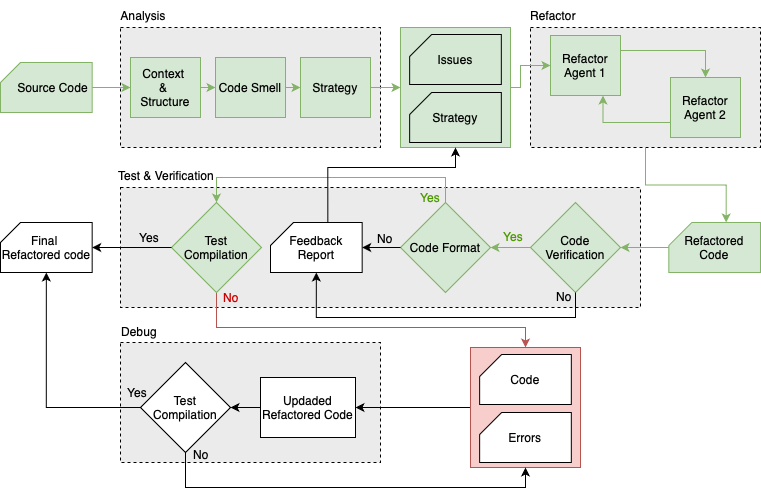

The diagram above was exported from draw.io. Its source (the exported page's mxGraphModel, read from the mxfile embedded in the PNG):
<mxGraphModel dx="1018" dy="697" grid="0" gridSize="10" guides="1" tooltips="1" connect="1" arrows="1" fold="1" page="1" pageScale="1" pageWidth="1100" pageHeight="850" background="none" math="0" shadow="0">
  <root>
    <mxCell id="0" />
    <mxCell id="1" parent="0" />
    <mxCell id="JaI9HBOPEmKjlJpJeQL_-14" value="" style="rounded=0;whiteSpace=wrap;html=1;dashed=1;fillColor=light-dark(#ebebeb, #ededed);" parent="1" vertex="1">
      <mxGeometry x="150" y="425" width="260" height="120" as="geometry" />
    </mxCell>
    <mxCell id="JaI9HBOPEmKjlJpJeQL_-3" value="" style="rounded=0;whiteSpace=wrap;html=1;dashed=1;labelBackgroundColor=#E6E6E6;labelBorderColor=none;fillColor=light-dark(#ebebeb, #272727);" parent="1" vertex="1">
      <mxGeometry x="150" y="110" width="260" height="120" as="geometry" />
    </mxCell>
    <mxCell id="JaI9HBOPEmKjlJpJeQL_-5" value="" style="rounded=0;whiteSpace=wrap;html=1;dashed=1;fillColor=light-dark(#ebebeb, #ededed);" parent="1" vertex="1">
      <mxGeometry x="560" y="110" width="230" height="120" as="geometry" />
    </mxCell>
    <mxCell id="JaI9HBOPEmKjlJpJeQL_-6" value="" style="rounded=0;whiteSpace=wrap;html=1;dashed=1;fillColor=light-dark(#ebebeb, #ededed);" parent="1" vertex="1">
      <mxGeometry x="150" y="270" width="520" height="120" as="geometry" />
    </mxCell>
    <mxCell id="JaI9HBOPEmKjlJpJeQL_-56" style="edgeStyle=orthogonalEdgeStyle;rounded=0;orthogonalLoop=1;jettySize=auto;html=1;exitX=0;exitY=0.5;exitDx=0;exitDy=0;entryX=1;entryY=0.5;entryDx=0;entryDy=0;" parent="1" source="JaI9HBOPEmKjlJpJeQL_-10" target="JaI9HBOPEmKjlJpJeQL_-31" edge="1">
      <mxGeometry relative="1" as="geometry" />
    </mxCell>
    <mxCell id="JaI9HBOPEmKjlJpJeQL_-10" value="" style="rounded=0;whiteSpace=wrap;html=1;fillColor=#f8cecc;strokeColor=#b85450;" parent="1" vertex="1">
      <mxGeometry x="500" y="430" width="110" height="120" as="geometry" />
    </mxCell>
    <mxCell id="JaI9HBOPEmKjlJpJeQL_-33" style="edgeStyle=orthogonalEdgeStyle;rounded=0;orthogonalLoop=1;jettySize=auto;html=1;exitX=0.5;exitY=1;exitDx=0;exitDy=0;exitPerimeter=0;entryX=0;entryY=0.5;entryDx=0;entryDy=0;fillColor=#d5e8d4;strokeColor=#82b366;" parent="1" source="JaI9HBOPEmKjlJpJeQL_-11" target="JaI9HBOPEmKjlJpJeQL_-16" edge="1">
      <mxGeometry relative="1" as="geometry" />
    </mxCell>
    <mxCell id="JaI9HBOPEmKjlJpJeQL_-11" value="&amp;nbsp; &amp;nbsp; Source Code" style="shape=card;whiteSpace=wrap;html=1;direction=south;flipH=1;size=20;fillColor=#d5e8d4;strokeColor=#82b366;" parent="1" vertex="1">
      <mxGeometry x="30" y="145" width="91.67" height="50" as="geometry" />
    </mxCell>
    <mxCell id="JaI9HBOPEmKjlJpJeQL_-12" value="Code" style="shape=card;whiteSpace=wrap;html=1;direction=south;flipH=1;size=22;" parent="1" vertex="1">
      <mxGeometry x="509.15999999999997" y="437" width="91.67" height="50" as="geometry" />
    </mxCell>
    <mxCell id="JaI9HBOPEmKjlJpJeQL_-13" value="Errors" style="shape=card;whiteSpace=wrap;html=1;direction=south;flipH=1;size=22;" parent="1" vertex="1">
      <mxGeometry x="509.15999999999997" y="495" width="91.67" height="50" as="geometry" />
    </mxCell>
    <mxCell id="JaI9HBOPEmKjlJpJeQL_-15" value="Final&amp;nbsp;&lt;div&gt;Refactored code&lt;/div&gt;" style="shape=card;whiteSpace=wrap;html=1;direction=south;flipH=1;size=20;" parent="1" vertex="1">
      <mxGeometry x="30" y="305" width="91.67" height="50" as="geometry" />
    </mxCell>
    <mxCell id="JaI9HBOPEmKjlJpJeQL_-35" style="edgeStyle=orthogonalEdgeStyle;rounded=0;orthogonalLoop=1;jettySize=auto;html=1;exitX=1;exitY=0.5;exitDx=0;exitDy=0;entryX=0;entryY=0.5;entryDx=0;entryDy=0;fillColor=#d5e8d4;strokeColor=#82b366;" parent="1" source="JaI9HBOPEmKjlJpJeQL_-16" target="JaI9HBOPEmKjlJpJeQL_-18" edge="1">
      <mxGeometry relative="1" as="geometry" />
    </mxCell>
    <mxCell id="JaI9HBOPEmKjlJpJeQL_-16" value="Context&amp;nbsp;&lt;div&gt;&amp;amp;&amp;nbsp;&lt;/div&gt;&lt;div&gt;Structure&lt;/div&gt;" style="rounded=0;whiteSpace=wrap;html=1;fillColor=#d5e8d4;strokeColor=#82b366;" parent="1" vertex="1">
      <mxGeometry x="160" y="140" width="70" height="60" as="geometry" />
    </mxCell>
    <mxCell id="JaI9HBOPEmKjlJpJeQL_-17" value="Analysis" style="text;html=1;align=center;verticalAlign=middle;whiteSpace=wrap;rounded=0;" parent="1" vertex="1">
      <mxGeometry x="143" y="83" width="60" height="30" as="geometry" />
    </mxCell>
    <mxCell id="JaI9HBOPEmKjlJpJeQL_-36" style="edgeStyle=orthogonalEdgeStyle;rounded=0;orthogonalLoop=1;jettySize=auto;html=1;exitX=1;exitY=0.5;exitDx=0;exitDy=0;entryX=0;entryY=0.5;entryDx=0;entryDy=0;fillColor=#d5e8d4;strokeColor=#82b366;" parent="1" source="JaI9HBOPEmKjlJpJeQL_-18" target="JaI9HBOPEmKjlJpJeQL_-19" edge="1">
      <mxGeometry relative="1" as="geometry" />
    </mxCell>
    <mxCell id="JaI9HBOPEmKjlJpJeQL_-18" value="Code Smell" style="rounded=0;whiteSpace=wrap;html=1;fillColor=#d5e8d4;strokeColor=#82b366;" parent="1" vertex="1">
      <mxGeometry x="245" y="140" width="70" height="60" as="geometry" />
    </mxCell>
    <mxCell id="JaI9HBOPEmKjlJpJeQL_-37" style="edgeStyle=orthogonalEdgeStyle;rounded=0;orthogonalLoop=1;jettySize=auto;html=1;exitX=1;exitY=0.5;exitDx=0;exitDy=0;entryX=0;entryY=0.5;entryDx=0;entryDy=0;fillColor=#d5e8d4;strokeColor=#82b366;" parent="1" source="JaI9HBOPEmKjlJpJeQL_-19" target="JaI9HBOPEmKjlJpJeQL_-20" edge="1">
      <mxGeometry relative="1" as="geometry" />
    </mxCell>
    <mxCell id="JaI9HBOPEmKjlJpJeQL_-19" value="Strategy" style="rounded=0;whiteSpace=wrap;html=1;fillColor=#d5e8d4;strokeColor=#82b366;" parent="1" vertex="1">
      <mxGeometry x="330" y="140" width="70" height="60" as="geometry" />
    </mxCell>
    <mxCell id="JaI9HBOPEmKjlJpJeQL_-38" style="edgeStyle=orthogonalEdgeStyle;rounded=0;orthogonalLoop=1;jettySize=auto;html=1;exitX=1;exitY=0.5;exitDx=0;exitDy=0;entryX=0;entryY=0.5;entryDx=0;entryDy=0;fillColor=#d5e8d4;strokeColor=#82b366;" parent="1" source="JaI9HBOPEmKjlJpJeQL_-20" target="JaI9HBOPEmKjlJpJeQL_-23" edge="1">
      <mxGeometry relative="1" as="geometry">
        <Array as="points">
          <mxPoint x="550" y="170" />
          <mxPoint x="550" y="148" />
        </Array>
      </mxGeometry>
    </mxCell>
    <mxCell id="JaI9HBOPEmKjlJpJeQL_-20" value="" style="rounded=0;whiteSpace=wrap;html=1;fillColor=#d5e8d4;strokeColor=#82b366;" parent="1" vertex="1">
      <mxGeometry x="430" y="110" width="110" height="120" as="geometry" />
    </mxCell>
    <mxCell id="JaI9HBOPEmKjlJpJeQL_-21" value="Issues" style="shape=card;whiteSpace=wrap;html=1;direction=south;flipH=1;size=22;fillColor=#d5e8d4;strokeColor=light-dark(#000000, #446e2c);" parent="1" vertex="1">
      <mxGeometry x="439.15999999999997" y="117" width="91.67" height="50" as="geometry" />
    </mxCell>
    <mxCell id="JaI9HBOPEmKjlJpJeQL_-22" value="Strategy" style="shape=card;whiteSpace=wrap;html=1;direction=south;flipH=1;size=22;fillColor=#d5e8d4;strokeColor=light-dark(#000000, #446e2c);" parent="1" vertex="1">
      <mxGeometry x="439.15999999999997" y="175" width="91.67" height="50" as="geometry" />
    </mxCell>
    <mxCell id="JaI9HBOPEmKjlJpJeQL_-40" style="edgeStyle=orthogonalEdgeStyle;rounded=0;orthogonalLoop=1;jettySize=auto;html=1;exitX=1;exitY=0.25;exitDx=0;exitDy=0;entryX=0.5;entryY=0;entryDx=0;entryDy=0;fillColor=#d5e8d4;strokeColor=#82b366;" parent="1" source="JaI9HBOPEmKjlJpJeQL_-23" target="JaI9HBOPEmKjlJpJeQL_-25" edge="1">
      <mxGeometry relative="1" as="geometry" />
    </mxCell>
    <mxCell id="JaI9HBOPEmKjlJpJeQL_-23" value="Refactor Agent 1" style="rounded=0;whiteSpace=wrap;html=1;fillColor=#d5e8d4;strokeColor=#82b366;" parent="1" vertex="1">
      <mxGeometry x="580" y="118" width="70" height="60" as="geometry" />
    </mxCell>
    <mxCell id="JaI9HBOPEmKjlJpJeQL_-44" style="edgeStyle=orthogonalEdgeStyle;rounded=0;orthogonalLoop=1;jettySize=auto;html=1;exitX=0;exitY=0.75;exitDx=0;exitDy=0;entryX=0.75;entryY=1;entryDx=0;entryDy=0;fillColor=#d5e8d4;strokeColor=#82b366;" parent="1" source="JaI9HBOPEmKjlJpJeQL_-25" target="JaI9HBOPEmKjlJpJeQL_-23" edge="1">
      <mxGeometry relative="1" as="geometry" />
    </mxCell>
    <mxCell id="JaI9HBOPEmKjlJpJeQL_-25" value="Refactor Agent 2" style="rounded=0;whiteSpace=wrap;html=1;fillColor=#d5e8d4;strokeColor=#82b366;" parent="1" vertex="1">
      <mxGeometry x="700" y="160" width="70" height="60" as="geometry" />
    </mxCell>
    <mxCell id="JaI9HBOPEmKjlJpJeQL_-46" style="edgeStyle=orthogonalEdgeStyle;rounded=0;orthogonalLoop=1;jettySize=auto;html=1;exitX=0.5;exitY=0;exitDx=0;exitDy=0;exitPerimeter=0;entryX=1;entryY=0.5;entryDx=0;entryDy=0;fillColor=#d5e8d4;strokeColor=#82b366;" parent="1" source="JaI9HBOPEmKjlJpJeQL_-26" target="JaI9HBOPEmKjlJpJeQL_-27" edge="1">
      <mxGeometry relative="1" as="geometry" />
    </mxCell>
    <mxCell id="JaI9HBOPEmKjlJpJeQL_-26" value="Refactored Code" style="shape=card;whiteSpace=wrap;html=1;direction=south;flipH=1;size=23;fillColor=#d5e8d4;strokeColor=#82b366;" parent="1" vertex="1">
      <mxGeometry x="698.33" y="305" width="91.67" height="50" as="geometry" />
    </mxCell>
    <mxCell id="JaI9HBOPEmKjlJpJeQL_-47" style="edgeStyle=orthogonalEdgeStyle;rounded=0;orthogonalLoop=1;jettySize=auto;html=1;exitX=0;exitY=0.5;exitDx=0;exitDy=0;entryX=1;entryY=0.5;entryDx=0;entryDy=0;fillColor=#d5e8d4;strokeColor=#82b366;" parent="1" source="JaI9HBOPEmKjlJpJeQL_-27" target="JaI9HBOPEmKjlJpJeQL_-28" edge="1">
      <mxGeometry relative="1" as="geometry" />
    </mxCell>
    <mxCell id="JaI9HBOPEmKjlJpJeQL_-27" value="Code Verification" style="rhombus;whiteSpace=wrap;html=1;fillColor=#d5e8d4;strokeColor=#82b366;" parent="1" vertex="1">
      <mxGeometry x="559.9999999999999" y="285" width="90" height="90" as="geometry" />
    </mxCell>
    <mxCell id="JaI9HBOPEmKjlJpJeQL_-50" style="edgeStyle=orthogonalEdgeStyle;rounded=0;orthogonalLoop=1;jettySize=auto;html=1;exitX=0.5;exitY=0;exitDx=0;exitDy=0;entryX=0.5;entryY=0;entryDx=0;entryDy=0;fillColor=#d5e8d4;strokeColor=#82b366;" parent="1" source="JaI9HBOPEmKjlJpJeQL_-28" target="JaI9HBOPEmKjlJpJeQL_-30" edge="1">
      <mxGeometry relative="1" as="geometry">
        <Array as="points">
          <mxPoint x="475" y="260" />
          <mxPoint x="246" y="260" />
        </Array>
      </mxGeometry>
    </mxCell>
    <mxCell id="JaI9HBOPEmKjlJpJeQL_-28" value="Code Format" style="rhombus;whiteSpace=wrap;html=1;fillColor=#d5e8d4;strokeColor=#82b366;" parent="1" vertex="1">
      <mxGeometry x="430" y="285" width="90" height="90" as="geometry" />
    </mxCell>
    <mxCell id="JaI9HBOPEmKjlJpJeQL_-29" value="Feedback Report" style="shape=card;whiteSpace=wrap;html=1;direction=south;flipH=1;size=23;" parent="1" vertex="1">
      <mxGeometry x="300" y="305" width="91.67" height="50" as="geometry" />
    </mxCell>
    <mxCell id="JaI9HBOPEmKjlJpJeQL_-53" style="edgeStyle=orthogonalEdgeStyle;rounded=0;orthogonalLoop=1;jettySize=auto;html=1;exitX=0.5;exitY=1;exitDx=0;exitDy=0;entryX=0.5;entryY=0;entryDx=0;entryDy=0;fillColor=#f8cecc;strokeColor=#b85450;" parent="1" source="JaI9HBOPEmKjlJpJeQL_-30" target="JaI9HBOPEmKjlJpJeQL_-10" edge="1">
      <mxGeometry relative="1" as="geometry">
        <Array as="points">
          <mxPoint x="246" y="410" />
          <mxPoint x="555" y="410" />
        </Array>
      </mxGeometry>
    </mxCell>
    <mxCell id="JaI9HBOPEmKjlJpJeQL_-30" value="Test Compilation" style="rhombus;whiteSpace=wrap;html=1;fillColor=#d5e8d4;strokeColor=#82b366;" parent="1" vertex="1">
      <mxGeometry x="201" y="285" width="90" height="90" as="geometry" />
    </mxCell>
    <mxCell id="JaI9HBOPEmKjlJpJeQL_-57" style="edgeStyle=orthogonalEdgeStyle;rounded=0;orthogonalLoop=1;jettySize=auto;html=1;exitX=0;exitY=0.5;exitDx=0;exitDy=0;entryX=1;entryY=0.5;entryDx=0;entryDy=0;" parent="1" source="JaI9HBOPEmKjlJpJeQL_-31" target="JaI9HBOPEmKjlJpJeQL_-32" edge="1">
      <mxGeometry relative="1" as="geometry" />
    </mxCell>
    <mxCell id="JaI9HBOPEmKjlJpJeQL_-31" value="Updaded Refactored Code" style="rounded=0;whiteSpace=wrap;html=1;" parent="1" vertex="1">
      <mxGeometry x="290" y="460" width="95" height="60" as="geometry" />
    </mxCell>
    <mxCell id="JaI9HBOPEmKjlJpJeQL_-69" style="edgeStyle=orthogonalEdgeStyle;rounded=0;orthogonalLoop=1;jettySize=auto;html=1;exitX=0.5;exitY=1;exitDx=0;exitDy=0;entryX=0.5;entryY=1;entryDx=0;entryDy=0;" parent="1" source="JaI9HBOPEmKjlJpJeQL_-32" target="JaI9HBOPEmKjlJpJeQL_-10" edge="1">
      <mxGeometry relative="1" as="geometry">
        <Array as="points">
          <mxPoint x="215" y="570" />
          <mxPoint x="555" y="570" />
        </Array>
      </mxGeometry>
    </mxCell>
    <mxCell id="JaI9HBOPEmKjlJpJeQL_-32" value="Test Compilation" style="rhombus;whiteSpace=wrap;html=1;" parent="1" vertex="1">
      <mxGeometry x="170" y="445" width="90" height="90" as="geometry" />
    </mxCell>
    <mxCell id="JaI9HBOPEmKjlJpJeQL_-45" style="edgeStyle=orthogonalEdgeStyle;rounded=0;orthogonalLoop=1;jettySize=auto;html=1;exitX=0.5;exitY=1;exitDx=0;exitDy=0;entryX=0;entryY=0;entryDx=0;entryDy=57.335;entryPerimeter=0;fillColor=#d5e8d4;strokeColor=#82b366;" parent="1" source="JaI9HBOPEmKjlJpJeQL_-5" target="JaI9HBOPEmKjlJpJeQL_-26" edge="1">
      <mxGeometry relative="1" as="geometry" />
    </mxCell>
    <mxCell id="JaI9HBOPEmKjlJpJeQL_-48" style="edgeStyle=orthogonalEdgeStyle;rounded=0;orthogonalLoop=1;jettySize=auto;html=1;exitX=0;exitY=0.5;exitDx=0;exitDy=0;entryX=0.5;entryY=1;entryDx=0;entryDy=0;entryPerimeter=0;" parent="1" source="JaI9HBOPEmKjlJpJeQL_-28" target="JaI9HBOPEmKjlJpJeQL_-29" edge="1">
      <mxGeometry relative="1" as="geometry" />
    </mxCell>
    <mxCell id="JaI9HBOPEmKjlJpJeQL_-49" style="edgeStyle=orthogonalEdgeStyle;rounded=0;orthogonalLoop=1;jettySize=auto;html=1;exitX=0.5;exitY=1;exitDx=0;exitDy=0;entryX=1;entryY=0.5;entryDx=0;entryDy=0;entryPerimeter=0;" parent="1" source="JaI9HBOPEmKjlJpJeQL_-27" target="JaI9HBOPEmKjlJpJeQL_-29" edge="1">
      <mxGeometry relative="1" as="geometry">
        <Array as="points">
          <mxPoint x="605" y="400" />
          <mxPoint x="346" y="400" />
        </Array>
      </mxGeometry>
    </mxCell>
    <mxCell id="JaI9HBOPEmKjlJpJeQL_-51" style="edgeStyle=orthogonalEdgeStyle;rounded=0;orthogonalLoop=1;jettySize=auto;html=1;exitX=0;exitY=0;exitDx=0;exitDy=57.335;exitPerimeter=0;entryX=0.5;entryY=1;entryDx=0;entryDy=0;" parent="1" source="JaI9HBOPEmKjlJpJeQL_-29" target="JaI9HBOPEmKjlJpJeQL_-20" edge="1">
      <mxGeometry relative="1" as="geometry">
        <mxPoint x="485" y="240" as="targetPoint" />
        <Array as="points">
          <mxPoint x="357" y="250" />
          <mxPoint x="485" y="250" />
        </Array>
      </mxGeometry>
    </mxCell>
    <mxCell id="JaI9HBOPEmKjlJpJeQL_-52" style="edgeStyle=orthogonalEdgeStyle;rounded=0;orthogonalLoop=1;jettySize=auto;html=1;exitX=0;exitY=0.5;exitDx=0;exitDy=0;entryX=0.5;entryY=1;entryDx=0;entryDy=0;entryPerimeter=0;" parent="1" source="JaI9HBOPEmKjlJpJeQL_-30" target="JaI9HBOPEmKjlJpJeQL_-15" edge="1">
      <mxGeometry relative="1" as="geometry" />
    </mxCell>
    <mxCell id="JaI9HBOPEmKjlJpJeQL_-58" style="edgeStyle=orthogonalEdgeStyle;rounded=0;orthogonalLoop=1;jettySize=auto;html=1;exitX=0;exitY=0.5;exitDx=0;exitDy=0;entryX=1;entryY=0.5;entryDx=0;entryDy=0;entryPerimeter=0;" parent="1" source="JaI9HBOPEmKjlJpJeQL_-32" target="JaI9HBOPEmKjlJpJeQL_-15" edge="1">
      <mxGeometry relative="1" as="geometry" />
    </mxCell>
    <mxCell id="JaI9HBOPEmKjlJpJeQL_-59" value="Refactor" style="text;html=1;align=center;verticalAlign=middle;whiteSpace=wrap;rounded=0;" parent="1" vertex="1">
      <mxGeometry x="553" y="83" width="60" height="30" as="geometry" />
    </mxCell>
    <mxCell id="JaI9HBOPEmKjlJpJeQL_-60" value="Test &amp;amp; Verification" style="text;html=1;align=center;verticalAlign=middle;whiteSpace=wrap;rounded=0;" parent="1" vertex="1">
      <mxGeometry x="141" y="243" width="110" height="30" as="geometry" />
    </mxCell>
    <mxCell id="JaI9HBOPEmKjlJpJeQL_-61" value="Debug" style="text;html=1;align=center;verticalAlign=middle;whiteSpace=wrap;rounded=0;" parent="1" vertex="1">
      <mxGeometry x="139" y="399" width="60" height="30" as="geometry" />
    </mxCell>
    <mxCell id="JaI9HBOPEmKjlJpJeQL_-62" value="Yes" style="text;html=1;align=center;verticalAlign=middle;whiteSpace=wrap;rounded=0;fontColor=#4D9900;" parent="1" vertex="1">
      <mxGeometry x="513" y="310" width="60" height="18" as="geometry" />
    </mxCell>
    <mxCell id="JaI9HBOPEmKjlJpJeQL_-63" value="Yes" style="text;html=1;align=center;verticalAlign=middle;whiteSpace=wrap;rounded=0;fontColor=#4D9900;" parent="1" vertex="1">
      <mxGeometry x="430" y="265" width="60" height="30" as="geometry" />
    </mxCell>
    <mxCell id="JaI9HBOPEmKjlJpJeQL_-64" value="No" style="text;html=1;align=center;verticalAlign=middle;whiteSpace=wrap;rounded=0;fontColor=#000000;" parent="1" vertex="1">
      <mxGeometry x="564" y="364" width="60" height="30" as="geometry" />
    </mxCell>
    <mxCell id="JaI9HBOPEmKjlJpJeQL_-65" value="No" style="text;html=1;align=center;verticalAlign=middle;whiteSpace=wrap;rounded=0;" parent="1" vertex="1">
      <mxGeometry x="385" y="306" width="60" height="30" as="geometry" />
    </mxCell>
    <mxCell id="JaI9HBOPEmKjlJpJeQL_-66" value="Yes" style="text;html=1;align=center;verticalAlign=middle;whiteSpace=wrap;rounded=0;" parent="1" vertex="1">
      <mxGeometry x="149" y="305" width="60" height="30" as="geometry" />
    </mxCell>
    <mxCell id="JaI9HBOPEmKjlJpJeQL_-67" value="No" style="text;html=1;align=center;verticalAlign=middle;whiteSpace=wrap;rounded=0;fontColor=#CC0000;" parent="1" vertex="1">
      <mxGeometry x="231" y="365" width="60" height="30" as="geometry" />
    </mxCell>
    <mxCell id="JaI9HBOPEmKjlJpJeQL_-68" value="No" style="text;html=1;align=center;verticalAlign=middle;whiteSpace=wrap;rounded=0;" parent="1" vertex="1">
      <mxGeometry x="201" y="522" width="60" height="30" as="geometry" />
    </mxCell>
    <mxCell id="JaI9HBOPEmKjlJpJeQL_-70" value="Yes" style="text;html=1;align=center;verticalAlign=middle;whiteSpace=wrap;rounded=0;" parent="1" vertex="1">
      <mxGeometry x="137" y="460" width="60" height="30" as="geometry" />
    </mxCell>
  </root>
</mxGraphModel>